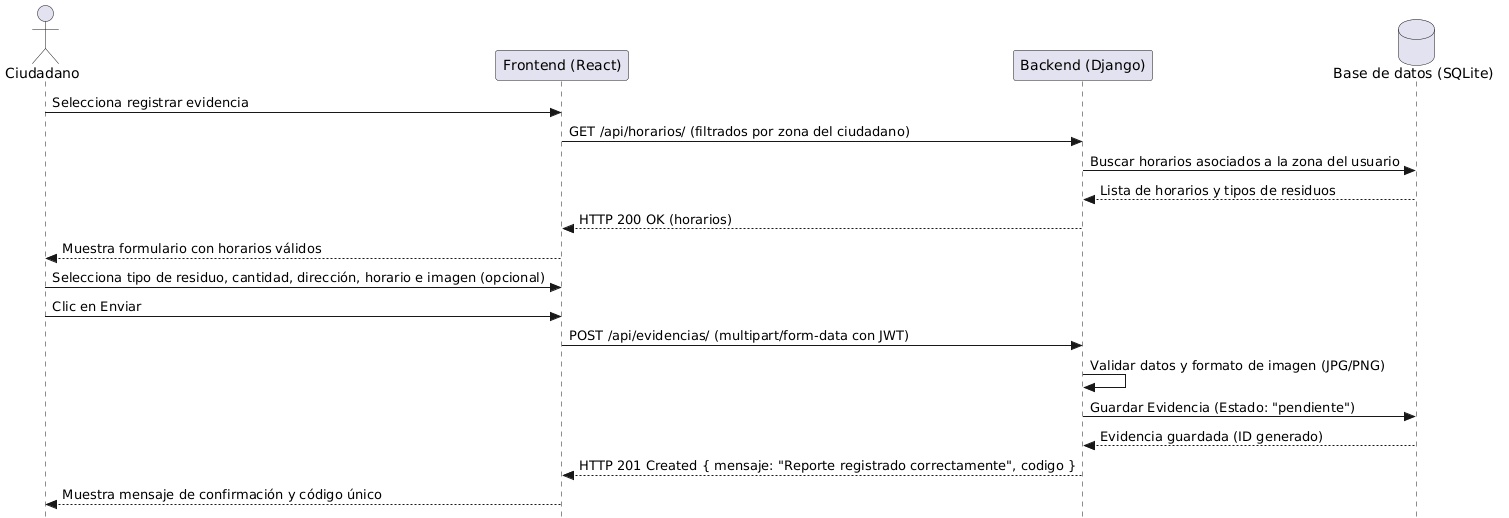

The diagram above was rendered by PlantUML. Its source (embedded in the PNG):
@startuml
skinparam style strictuml
actor Ciudadano as C
participant "Frontend (React)" as FE
participant "Backend (Django)" as BE
database "Base de datos (SQLite)" as DB

C -> FE: Selecciona registrar evidencia
FE -> BE: GET /api/horarios/ (filtrados por zona del ciudadano)
BE -> DB: Buscar horarios asociados a la zona del usuario
DB --> BE: Lista de horarios y tipos de residuos
BE --> FE: HTTP 200 OK (horarios)
FE --> C: Muestra formulario con horarios válidos
C -> FE: Selecciona tipo de residuo, cantidad, dirección, horario e imagen (opcional)
C -> FE: Clic en Enviar
FE -> BE: POST /api/evidencias/ (multipart/form-data con JWT)
BE -> BE: Validar datos y formato de imagen (JPG/PNG)
BE -> DB: Guardar Evidencia (Estado: "pendiente")
DB --> BE: Evidencia guardada (ID generado)
BE --> FE: HTTP 201 Created { mensaje: "Reporte registrado correctamente", codigo }
FE --> C: Muestra mensaje de confirmación y código único
@enduml